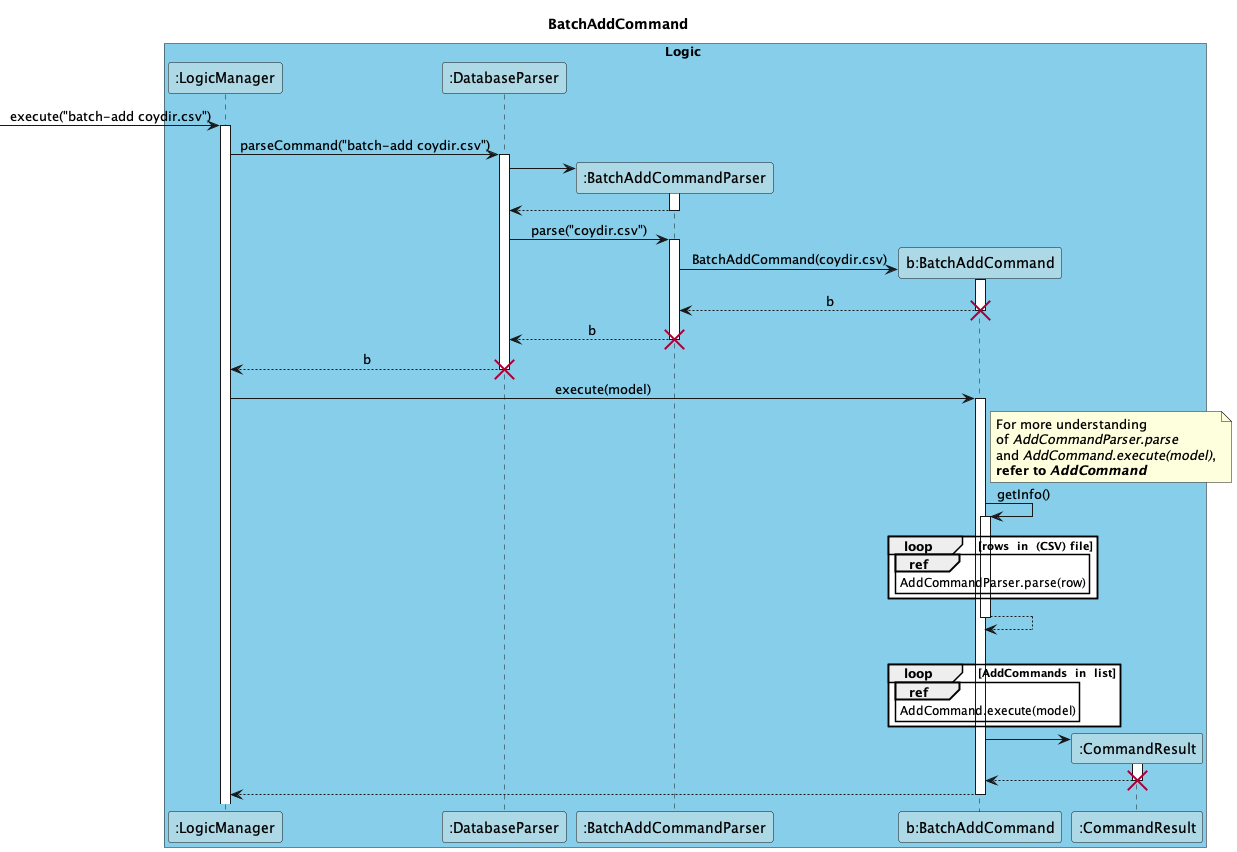

The diagram above was rendered by PlantUML. Its source (embedded in the PNG):
@startuml
!include Style.puml
title BatchAddCommand
skinparam sequenceMessageAlign center
box Logic LOGIC_COLOR_T2
participant ":LogicManager" as LogicManager LOGIC_COLOR
participant ":DatabaseParser" as DatabaseParser LOGIC_COLOR
participant ":BatchAddCommandParser" as BatchAddCommandParser LOGIC_COLOR
participant "b:BatchAddCommand" as BatchAddCommand LOGIC_COLOR
participant ":CommandResult" as CommandResult LOGIC_COLOR
end box


[-> LogicManager: execute("batch-add coydir.csv")
activate LogicManager

LogicManager -> DatabaseParser : parseCommand("batch-add coydir.csv")
activate DatabaseParser

create BatchAddCommandParser
DatabaseParser->BatchAddCommandParser
activate BatchAddCommandParser

BatchAddCommandParser --> DatabaseParser
deactivate BatchAddCommandParser

DatabaseParser -> BatchAddCommandParser : parse("coydir.csv")
activate BatchAddCommandParser

create BatchAddCommand
BatchAddCommandParser -> BatchAddCommand : BatchAddCommand(coydir.csv)
activate BatchAddCommand


BatchAddCommand --> BatchAddCommandParser : b
deactivate BatchAddCommand
destroy BatchAddCommand

BatchAddCommandParser --> DatabaseParser : b
deactivate BatchAddCommandParser
destroy BatchAddCommandParser

DatabaseParser --> LogicManager : b
deactivate DatabaseParser
destroy DatabaseParser

LogicManager -> BatchAddCommand : execute(model)
activate BatchAddCommand
    note right of BatchAddCommand
    For more understanding
    of //AddCommandParser.parse//
    and //AddCommand.execute(model)//,
    **refer to //AddCommand//**
    end note

BatchAddCommand -> BatchAddCommand : getInfo()
activate BatchAddCommand
loop #white  rows  in  (CSV) file
    ref over BatchAddCommand
    AddCommandParser.parse(row)
    end
end
BatchAddCommand --> BatchAddCommand
deactivate BatchAddCommand
|||


loop #white AddCommands  in  list
ref over BatchAddCommand
AddCommand.execute(model)
end
end

create CommandResult
BatchAddCommand -> CommandResult
activate CommandResult

CommandResult --> BatchAddCommand
deactivate CommandResult
destroy CommandResult

BatchAddCommand --> LogicManager
deactivate BatchAddCommand




@enduml